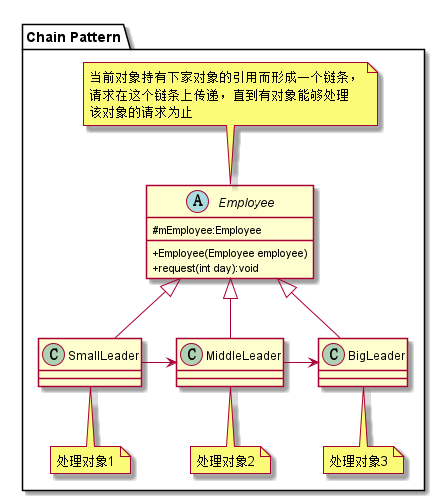

The diagram above was rendered by PlantUML. Its source (embedded in the PNG):
@startuml
skinparam classAttributeIconSize 0
package "Chain Pattern"{
    abstract class Employee {
        #mEmployee:Employee
        +Employee(Employee employee)
        +request(int day):void
    }
    note top:当前对象持有下家对象的引用而形成一个链条，\n请求在这个链条上传递，直到有对象能够处理\n该对象的请求为止
    class SmallLeader
    note bottom:处理对象1
    class SmallLeader extends Employee

    class MiddleLeader
    note bottom:处理对象2
    class MiddleLeader extends Employee

    class BigLeader
    note bottom:处理对象3
    class BigLeader extends Employee

    SmallLeader->MiddleLeader
    MiddleLeader->BigLeader
}
@enduml